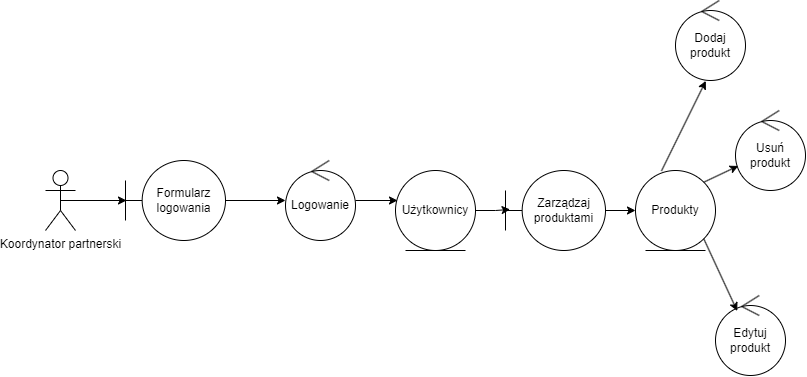

The diagram above was exported from draw.io. Its source (the exported page's mxGraphModel, read from the mxfile embedded in the PNG):
<mxGraphModel dx="934" dy="1121" grid="1" gridSize="10" guides="1" tooltips="1" connect="1" arrows="1" fold="1" page="1" pageScale="1" pageWidth="827" pageHeight="1169" math="0" shadow="0">
  <root>
    <mxCell id="0" />
    <mxCell id="1" parent="0" />
    <mxCell id="QSxUD3L64rz79heJzELz-1" value="Koordynator partnerski" style="shape=umlActor;verticalLabelPosition=bottom;verticalAlign=top;html=1;" vertex="1" parent="1">
      <mxGeometry x="60" y="380" width="30" height="60" as="geometry" />
    </mxCell>
    <mxCell id="QSxUD3L64rz79heJzELz-2" value="" style="endArrow=classic;html=1;rounded=0;exitX=0.5;exitY=0.5;exitDx=0;exitDy=0;exitPerimeter=0;entryX=0.01;entryY=0.5;entryDx=0;entryDy=0;entryPerimeter=0;" edge="1" parent="1" source="QSxUD3L64rz79heJzELz-1" target="QSxUD3L64rz79heJzELz-7">
      <mxGeometry width="50" height="50" relative="1" as="geometry">
        <mxPoint x="330" y="450" as="sourcePoint" />
        <mxPoint x="191.0802214538196" y="377.97786994377384" as="targetPoint" />
      </mxGeometry>
    </mxCell>
    <mxCell id="QSxUD3L64rz79heJzELz-7" value="Formularz logowania" style="shape=umlBoundary;whiteSpace=wrap;html=1;" vertex="1" parent="1">
      <mxGeometry x="140" y="370" width="100" height="80" as="geometry" />
    </mxCell>
    <mxCell id="QSxUD3L64rz79heJzELz-8" value="Logowanie" style="ellipse;shape=umlControl;whiteSpace=wrap;html=1;" vertex="1" parent="1">
      <mxGeometry x="300" y="370" width="70" height="80" as="geometry" />
    </mxCell>
    <mxCell id="QSxUD3L64rz79heJzELz-9" style="edgeStyle=orthogonalEdgeStyle;rounded=0;orthogonalLoop=1;jettySize=auto;html=1;" edge="1" parent="1" source="QSxUD3L64rz79heJzELz-7" target="QSxUD3L64rz79heJzELz-8">
      <mxGeometry relative="1" as="geometry" />
    </mxCell>
    <mxCell id="QSxUD3L64rz79heJzELz-10" value="Użytkownicy" style="ellipse;shape=umlEntity;whiteSpace=wrap;html=1;" vertex="1" parent="1">
      <mxGeometry x="410" y="380" width="80" height="80" as="geometry" />
    </mxCell>
    <mxCell id="QSxUD3L64rz79heJzELz-11" style="edgeStyle=orthogonalEdgeStyle;rounded=0;orthogonalLoop=1;jettySize=auto;html=1;entryX=0.025;entryY=0.375;entryDx=0;entryDy=0;entryPerimeter=0;" edge="1" parent="1" source="QSxUD3L64rz79heJzELz-8" target="QSxUD3L64rz79heJzELz-10">
      <mxGeometry relative="1" as="geometry" />
    </mxCell>
    <mxCell id="QSxUD3L64rz79heJzELz-16" style="edgeStyle=orthogonalEdgeStyle;rounded=0;orthogonalLoop=1;jettySize=auto;html=1;entryX=0;entryY=0.5;entryDx=0;entryDy=0;" edge="1" parent="1" source="QSxUD3L64rz79heJzELz-12" target="QSxUD3L64rz79heJzELz-15">
      <mxGeometry relative="1" as="geometry" />
    </mxCell>
    <mxCell id="QSxUD3L64rz79heJzELz-12" value="Zarządzaj produktami" style="shape=umlBoundary;whiteSpace=wrap;html=1;" vertex="1" parent="1">
      <mxGeometry x="520" y="380" width="100" height="80" as="geometry" />
    </mxCell>
    <mxCell id="QSxUD3L64rz79heJzELz-14" style="edgeStyle=orthogonalEdgeStyle;rounded=0;orthogonalLoop=1;jettySize=auto;html=1;entryX=0.046;entryY=0.487;entryDx=0;entryDy=0;entryPerimeter=0;" edge="1" parent="1" source="QSxUD3L64rz79heJzELz-10" target="QSxUD3L64rz79heJzELz-12">
      <mxGeometry relative="1" as="geometry" />
    </mxCell>
    <mxCell id="QSxUD3L64rz79heJzELz-15" value="Produkty" style="ellipse;shape=umlEntity;whiteSpace=wrap;html=1;" vertex="1" parent="1">
      <mxGeometry x="650" y="380" width="80" height="80" as="geometry" />
    </mxCell>
    <mxCell id="QSxUD3L64rz79heJzELz-17" value="Dodaj produkt" style="ellipse;shape=umlControl;whiteSpace=wrap;html=1;" vertex="1" parent="1">
      <mxGeometry x="690" y="210" width="70" height="80" as="geometry" />
    </mxCell>
    <mxCell id="QSxUD3L64rz79heJzELz-18" value="Usuń produkt" style="ellipse;shape=umlControl;whiteSpace=wrap;html=1;" vertex="1" parent="1">
      <mxGeometry x="750" y="320" width="70" height="80" as="geometry" />
    </mxCell>
    <mxCell id="QSxUD3L64rz79heJzELz-19" value="Edytuj produkt" style="ellipse;shape=umlControl;whiteSpace=wrap;html=1;" vertex="1" parent="1">
      <mxGeometry x="730" y="505" width="70" height="80" as="geometry" />
    </mxCell>
    <mxCell id="QSxUD3L64rz79heJzELz-20" value="" style="endArrow=classic;html=1;rounded=0;exitX=1;exitY=0;exitDx=0;exitDy=0;" edge="1" parent="1" source="QSxUD3L64rz79heJzELz-15" target="QSxUD3L64rz79heJzELz-18">
      <mxGeometry width="50" height="50" relative="1" as="geometry">
        <mxPoint x="390" y="400" as="sourcePoint" />
        <mxPoint x="440" y="350" as="targetPoint" />
      </mxGeometry>
    </mxCell>
    <mxCell id="QSxUD3L64rz79heJzELz-21" value="" style="endArrow=classic;html=1;rounded=0;exitX=0.325;exitY=0.005;exitDx=0;exitDy=0;exitPerimeter=0;entryX=0.433;entryY=1.005;entryDx=0;entryDy=0;entryPerimeter=0;" edge="1" parent="1" source="QSxUD3L64rz79heJzELz-15" target="QSxUD3L64rz79heJzELz-17">
      <mxGeometry width="50" height="50" relative="1" as="geometry">
        <mxPoint x="390" y="400" as="sourcePoint" />
        <mxPoint x="440" y="350" as="targetPoint" />
      </mxGeometry>
    </mxCell>
    <mxCell id="QSxUD3L64rz79heJzELz-22" value="" style="endArrow=classic;html=1;rounded=0;exitX=1;exitY=1;exitDx=0;exitDy=0;entryX=0.31;entryY=0.193;entryDx=0;entryDy=0;entryPerimeter=0;" edge="1" parent="1" source="QSxUD3L64rz79heJzELz-15" target="QSxUD3L64rz79heJzELz-19">
      <mxGeometry width="50" height="50" relative="1" as="geometry">
        <mxPoint x="390" y="400" as="sourcePoint" />
        <mxPoint x="440" y="350" as="targetPoint" />
      </mxGeometry>
    </mxCell>
  </root>
</mxGraphModel>